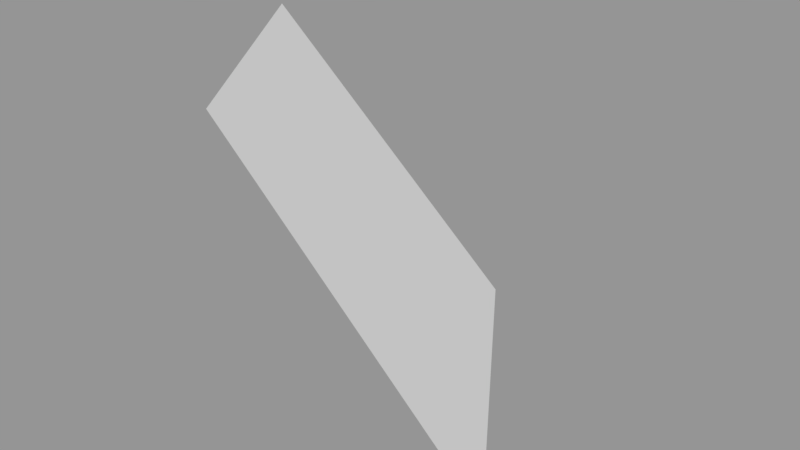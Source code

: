 # Source: Surface035.blend  (saved by Blender 2.79.0; exported with 4.5.12 LTS)
import bpy
from mathutils import Matrix  # noqa: F401  (used for matrix-valued properties, if any)

bpy.ops.wm.read_factory_settings(use_empty=True)
scene = bpy.context.scene
scene.name = 'Scene'

# ---- collections
col_collection_1 = bpy.data.collections.new('Collection 1'); scene.collection.children.link(col_collection_1)

# ---- meshes
me_sphere_040 = bpy.data.meshes.new('Sphere.040')
me_sphere_040.from_pydata([(0.5, 0.5, 0.7071), (0.6533, 0.6533, 0.3827), (0.6533, 0.2706, 0.7071), (0.8536, 0.3536, 0.3827)], [], [(1, 0, 2, 3)])
_ca = me_sphere_040.color_attributes.new('Col', 'BYTE_COLOR', 'CORNER')
_ca.data.foreach_set('color', [1.0, 1.0, 1.0, 1.0, 1.0, 1.0, 1.0, 1.0, 1.0, 1.0, 1.0, 1.0, 1.0, 1.0, 1.0, 1.0])
me_sphere_040.use_remesh_preserve_volume = False
me_sphere_040.use_remesh_preserve_attributes = False
me_sphere_040.use_mirror_vertex_groups = False
me_sphere_040.update()

# ---- objects
ob_surface035 = bpy.data.objects.new('Surface035', me_sphere_040)

# ---- transforms, parenting, visibility, modifiers, constraints
ob_surface035.location = (0.0, 0.0, 0.0)
ob_surface035.scale = (1e+04, 1e+04, 1e+04)
ob_surface035.lineart.crease_threshold = 0.0

# ---- collection membership
col_collection_1.objects.link(ob_surface035)

# ---- scene / render settings (as saved in the file)
scene.frame_start = 1; scene.frame_end = 250; scene.frame_set(1)
scene.render.engine = 'BLENDER_EEVEE_NEXT'
scene.render.resolution_percentage = 50
scene.render.dither_intensity = 0.0
scene.cycles.use_denoising = False
scene.cycles.samples = 128
scene.cycles.sampling_pattern = 'TABULATED_SOBOL'
scene.cycles.use_adaptive_sampling = False
scene.cycles.use_light_tree = False
scene.cycles.blur_glossy = 0.0
scene.cycles.sample_clamp_indirect = 0.0
scene.view_settings.view_transform = 'Standard'
bpy.context.view_layer.update()

# ---- added for rendering (the .blend has no active camera and no usable light): camera, sun + grey world if the file has none
cam_auto = bpy.data.cameras.new('AutoCamera')
cam_auto.lens = 50.0
cam_auto.sensor_width = 36.0
cam_auto.clip_end = 99659.5
ob_auto_camera = bpy.data.objects.new('AutoCamera', cam_auto)
scene.collection.objects.link(ob_auto_camera)
ob_auto_camera.location = (12446.4, -2194.95, 9991.85)
ob_auto_camera.rotation_euler = (1.09748, -7.21219e-08, 0.694738)
scene.camera = ob_auto_camera
light_auto_sun = bpy.data.lights.new('AutoSun', 'SUN')
light_auto_sun.energy = 3.0
light_auto_sun.angle = 0.0523599
ob_auto_sun = bpy.data.objects.new('AutoSun', light_auto_sun)
scene.collection.objects.link(ob_auto_sun)
ob_auto_sun.rotation_euler = (0.872665, 0.174533, 0.523599)
if scene.world is None:
    world_auto = bpy.data.worlds.new('AutoWorld')
    world_auto.color = (0.3, 0.3, 0.3)
    scene.world = world_auto
bpy.context.view_layer.update()
